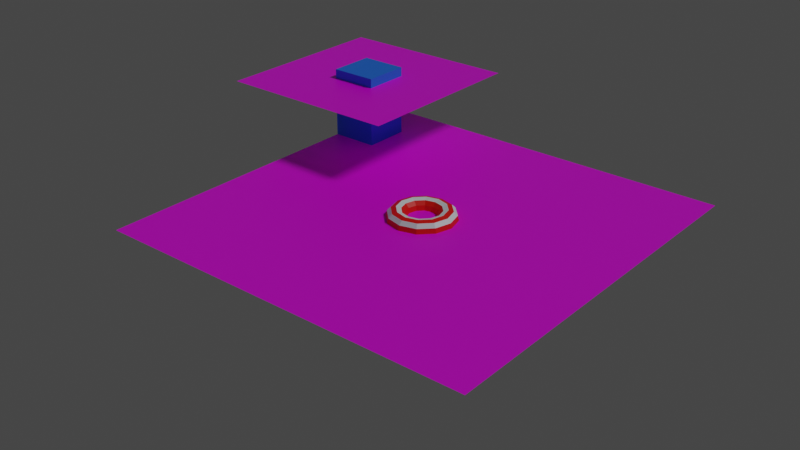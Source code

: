 # Source: transparency.blend  (saved by Blender 3.0.42; exported with 4.5.12 LTS)
import bpy
from mathutils import Matrix  # noqa: F401  (used for matrix-valued properties, if any)

bpy.ops.wm.read_factory_settings(use_empty=True)
scene = bpy.context.scene
scene.name = 'Scene'

# ---- collections
col_collection = bpy.data.collections.new('Collection'); scene.collection.children.link(col_collection)

# ---- images (referenced by path relative to the original .blend; pixels are not part of the script)
import os
ASSET_DIR = os.environ.get("B2B_ASSET_DIR", "")  # directory of the original .blend (textures are referenced by path, not embedded)
HERE = os.path.dirname(os.path.abspath(__file__))  # packed textures are extracted next to this script under _unpacked/

def load_image(name, relpath, width, height, colorspace="sRGB"):
    """Load a texture the original file referenced (path relative to the .blend, or extracted next to this script)."""
    p = next((c for c in (os.path.join(HERE, relpath), os.path.join(ASSET_DIR, relpath)) if relpath and os.path.exists(c)), "")
    if p:
        img = bpy.data.images.load(p, check_existing=True)
        img.name = name
    else:  # same state as the original file: an image datablock whose file is absent (Cycles renders it pink)
        img = bpy.data.images.new(name, width, height)
        img.source = "FILE"
        img.filepath = "//" + (relpath or name)
    img.colorspace_settings.name = colorspace
    return img
img_water_png = load_image('water.png', 'water.png', 1024, 1024, 'sRGB')
img_shadow_png = load_image('shadow.png', 'shadow.png', 1024, 1024, 'sRGB')

# ---- materials (node trees are filled in below, after node groups)
mat_water = bpy.data.materials.new('Water')
mat_water.surface_render_method = 'BLENDED'
mat_water.blend_method = 'BLEND'
mat_water.use_backface_culling = True
mat_water.use_transparent_shadow = False
mat_transparentsquare = bpy.data.materials.new('TransparentSquare')
mat_transparentsquare.alpha_threshold = 0.0
mat_transparentsquare.use_transparent_shadow = False
mat_transparentsquare.line_color = (0.0, 0.0, 0.0, 1.0)
mat_vertex_color = bpy.data.materials.new('Vertex Color')
mat_vertex_color.use_backface_culling = True
mat_vertex_color.use_transparent_shadow = False

# ---- material node trees
mat_water.use_nodes = True; mat_water.node_tree.nodes.clear()
_N = mat_water.node_tree.nodes; _L = mat_water.node_tree.links
n0 = _N.new('ShaderNodeOutputMaterial'); n0.name = 'Material Output'; n0.location = (300, 300)
n1 = _N.new('ShaderNodeBsdfPrincipled'); n1.name = 'Principled BSDF'; n1.location = (10, 300)
n1.distribution = 'GGX'
n1.subsurface_method = 'RANDOM_WALK_SKIN'
n1.inputs[3].default_value = 1.45
n1.inputs[27].default_value = (0.0, 0.0, 0.0, 1.0)
n1.inputs[28].default_value = 1.0
n2 = _N.new('ShaderNodeTexImage'); n2.name = 'Image Texture'; n2.location = (-280, 280)
n2.image = img_water_png
n2.interpolation = 'Closest'
_L.new(n1.outputs[0], n0.inputs[0])
_L.new(n2.outputs[0], n1.inputs[0])
n0.is_active_output = True
mat_transparentsquare.use_nodes = True; mat_transparentsquare.node_tree.nodes.clear()
_N = mat_transparentsquare.node_tree.nodes; _L = mat_transparentsquare.node_tree.links
n0 = _N.new('ShaderNodeOutputMaterial'); n0.name = 'Material Output'; n0.location = (300, 300)
n1 = _N.new('ShaderNodeBsdfPrincipled'); n1.name = 'Principled BSDF'; n1.location = (10, 300)
n1.distribution = 'GGX'
n1.subsurface_method = 'RANDOM_WALK_SKIN'
n1.inputs[2].default_value = 0.4
n1.inputs[3].default_value = 1.45
n1.inputs[27].default_value = (0.0, 0.0, 0.0, 1.0)
n1.inputs[28].default_value = 1.0
n2 = _N.new('ShaderNodeTexImage'); n2.name = 'Image Texture'; n2.location = (-280, 280)
n2.image = img_shadow_png
n2.interpolation = 'Closest'
_L.new(n1.outputs[0], n0.inputs[0])
_L.new(n2.outputs[0], n1.inputs[0])
n0.is_active_output = True
mat_vertex_color.use_nodes = True; mat_vertex_color.node_tree.nodes.clear()
_N = mat_vertex_color.node_tree.nodes; _L = mat_vertex_color.node_tree.links
n0 = _N.new('ShaderNodeOutputMaterial'); n0.name = 'Material Output'; n0.location = (500, 280)
n1 = _N.new('ShaderNodeVertexColor'); n1.name = 'Vertex Color'; n1.location = (-40, 100)
n2 = _N.new('ShaderNodeBsdfPrincipled'); n2.name = 'Principled BSDF'; n2.location = (200, 220)
n2.distribution = 'GGX'
n2.subsurface_method = 'RANDOM_WALK_SKIN'
n2.inputs[3].default_value = 1.45
n2.inputs[27].default_value = (0.0, 0.0, 0.0, 1.0)
n2.inputs[28].default_value = 1.0
_L.new(n2.outputs[0], n0.inputs[0])
_L.new(n1.outputs[0], n2.inputs[0])
n0.is_active_output = True

# ---- world
world_world = bpy.data.worlds.new('World'); scene.world = world_world
world_world.use_nodes = True; world_world.node_tree.nodes.clear()
_N = world_world.node_tree.nodes; _L = world_world.node_tree.links
n0 = _N.new('ShaderNodeOutputWorld'); n0.name = 'World Output'; n0.location = (300, 300)
n1 = _N.new('ShaderNodeBackground'); n1.name = 'Background'; n1.location = (10, 300)
n1.inputs[0].default_value = (0.05088, 0.05088, 0.05088, 1.0)
_L.new(n1.outputs[0], n0.inputs[0])
n0.is_active_output = True
world_world.color = (0.05088, 0.05088, 0.05088)
world_world.use_sun_shadow = False
world_world.sun_shadow_jitter_overblur = 0.0

# ---- lights
light_light = bpy.data.lights.new('Light', 'SUN')
light_light.specular_factor = 0.0
light_light.transmission_factor = 0.0
light_light.angle = 0.1993
light_light.energy = 1.0
light_light.shadow_soft_size = 0.1
light_light.shadow_cascade_max_distance = 1000.0

# ---- meshes
me_plane = bpy.data.meshes.new('Plane')
me_plane.from_pydata([(0.0, 0.0, 0.0), (0.0, -4.0, 0.0), (4.0, 0.0, 0.0), (0.0, 4.0, 0.0), (-4.0, 0.0, 0.0), (4.0, 4.0, 0.0), (-4.0, 4.0, 0.0), (4.0, -4.0, 0.0), (-4.0, -4.0, 0.0), (-4.0, 0.0, 0.0), (-4.0, 4.0, 0.0), (-8.0, 0.0, 0.0), (-8.0, 4.0, 0.0), (-4.0, 4.0, 0.0), (-4.0, 8.0, 0.0), (-8.0, 4.0, 0.0), (-8.0, 8.0, 0.0), (0.0, 4.0, 0.0), (0.0, 8.0, 0.0), (-4.0, 4.0, 0.0), (-4.0, 8.0, 0.0), (4.0, 4.0, 0.0), (4.0, 8.0, 0.0), (0.0, 4.0, 0.0), (0.0, 8.0, 0.0), (8.0, 4.0, 0.0), (8.0, 8.0, 0.0), (4.0, 4.0, 0.0), (4.0, 8.0, 0.0), (8.0, 0.0, 0.0), (8.0, 4.0, 0.0), (4.0, 0.0, 0.0), (4.0, 4.0, 0.0), (8.0, -4.0, 0.0), (8.0, 0.0, 0.0), (4.0, -4.0, 0.0), (4.0, 0.0, 0.0), (8.0, -8.0, 0.0), (8.0, -4.0, 0.0), (4.0, -8.0, 0.0), (4.0, -4.0, 0.0), (4.0, -8.0, 0.0), (4.0, -4.0, 0.0), (0.0, -8.0, 0.0), (0.0, -4.0, 0.0), (0.0, -8.0, 0.0), (0.0, -4.0, 0.0), (-4.0, -8.0, 0.0), (-4.0, -4.0, 0.0), (-4.0, -8.0, 0.0), (-4.0, -4.0, 0.0), (-8.0, -8.0, 0.0), (-8.0, -4.0, 0.0), (-4.0, -4.0, 0.0), (-4.0, 0.0, 0.0), (-8.0, -4.0, 0.0), (-8.0, 0.0, 0.0)], [], [(8, 1, 0, 4), (0, 2, 5, 3), (4, 0, 3, 6), (1, 7, 2, 0), (11, 9, 10, 12), (15, 13, 14, 16), (19, 17, 18, 20), (23, 21, 22, 24), (27, 25, 26, 28), (31, 29, 30, 32), (35, 33, 34, 36), (39, 37, 38, 40), (43, 41, 42, 44), (47, 45, 46, 48), (51, 49, 50, 52), (55, 53, 54, 56)])
_uv = me_plane.uv_layers.new(name='UVMap')
_uv.uv.foreach_set('vector', [0.0, 0.0, 1.0, 0.0, 1.0, 1.0, 0.0, 1.0, 0.0, 0.0, 1.0, 0.0, 1.0, 1.0, 0.0, 1.0, 0.0, 0.0, 1.0, 0.0, 1.0, 1.0, 0.0, 1.0, 0.0, 0.0, 1.0, 0.0, 1.0, 1.0, 0.0, 1.0, 0.0, 0.0, 1.0, 0.0, 1.0, 1.0, 0.0, 1.0, 0.0, 0.0, 1.0, 0.0, 1.0, 1.0, 0.0, 1.0, 0.0, 0.0, 1.0, 0.0, 1.0, 1.0, 0.0, 1.0, 0.0, 0.0, 1.0, 0.0, 1.0, 1.0, 0.0, 1.0, 0.0, 0.0, 1.0, 0.0, 1.0, 1.0, 0.0, 1.0, 0.0, 0.0, 1.0, 0.0, 1.0, 1.0, 0.0, 1.0, 0.0, 0.0, 1.0, 0.0, 1.0, 1.0, 0.0, 1.0, 0.0, 0.0, 1.0, 0.0, 1.0, 1.0, 0.0, 1.0, 0.0, 0.0, 1.0, 0.0, 1.0, 1.0, 0.0, 1.0, 0.0, 0.0, 1.0, 0.0, 1.0, 1.0, 0.0, 1.0, 0.0, 0.0, 1.0, 0.0, 1.0, 1.0, 0.0, 1.0, 0.0, 0.0, 1.0, 0.0, 1.0, 1.0, 0.0, 1.0])
me_plane.materials.append(mat_water)
me_plane.use_remesh_fix_poles = True
me_plane.use_remesh_preserve_attributes = False
me_plane.update()
me_plane_002 = bpy.data.meshes.new('Plane.002')
me_plane_002.from_pydata([(-4.0, -4.0, 0.0), (4.0, -4.0, 0.0), (-4.0, 4.0, 0.0), (4.0, 4.0, 0.0)], [], [(0, 1, 3, 2)])
_uv = me_plane_002.uv_layers.new(name='UVMap')
_uv.uv.foreach_set('vector', [0.0, 0.0, 1.0, 0.0, 1.0, 1.0, 0.0, 1.0])
me_plane_002.materials.append(mat_transparentsquare)
me_plane_002.use_remesh_fix_poles = True
me_plane_002.use_remesh_preserve_attributes = False
me_plane_002.update()
me_cube_002 = bpy.data.meshes.new('Cube.002')
me_cube_002.from_pydata([(-1.0, -1.0, -4.0), (-1.0, -1.0, 4.0), (-1.0, 1.0, -4.0), (-1.0, 1.0, 4.0), (1.0, -1.0, -4.0), (1.0, -1.0, 4.0), (1.0, 1.0, -4.0), (1.0, 1.0, 4.0)], [], [(0, 1, 3, 2), (2, 3, 7, 6), (6, 7, 5, 4), (4, 5, 1, 0), (2, 6, 4, 0), (7, 3, 1, 5)])
_uv = me_cube_002.uv_layers.new(name='UVMap')
_uv.uv.foreach_set('vector', [0.375, 0.0, 0.625, 0.0, 0.625, 0.25, 0.375, 0.25, 0.375, 0.25, 0.625, 0.25, 0.625, 0.5, 0.375, 0.5, 0.375, 0.5, 0.625, 0.5, 0.625, 0.75, 0.375, 0.75, 0.375, 0.75, 0.625, 0.75, 0.625, 1.0, 0.375, 1.0, 0.125, 0.5, 0.375, 0.5, 0.375, 0.75, 0.125, 0.75, 0.625, 0.5, 0.875, 0.5, 0.875, 0.75, 0.625, 0.75])
_ca = me_cube_002.color_attributes.new('Col', 'BYTE_COLOR', 'CORNER')
_ca.data.foreach_set('color', [0.02029, 0.1981, 1.0, 1.0, 0.02029, 0.1981, 1.0, 1.0, 0.02029, 0.1981, 1.0, 1.0, 0.02029, 0.1981, 1.0, 1.0, 0.02029, 0.1981, 1.0, 1.0, 0.02029, 0.1981, 1.0, 1.0, 0.02029, 0.1981, 1.0, 1.0, 0.02029, 0.1981, 1.0, 1.0, 0.02029, 0.1981, 1.0, 1.0, 0.02029, 0.1981, 1.0, 1.0, 0.02029, 0.1981, 1.0, 1.0, 0.02029, 0.1981, 1.0, 1.0, 0.02029, 0.1981, 1.0, 1.0, 0.02029, 0.1981, 1.0, 1.0, 0.02029, 0.1981, 1.0, 1.0, 0.02029, 0.1981, 1.0, 1.0, 0.02029, 0.1981, 1.0, 1.0, 0.02029, 0.1981, 1.0, 1.0, 0.02029, 0.1981, 1.0, 1.0, 0.02029, 0.1981, 1.0, 1.0, 0.02029, 0.1981, 1.0, 1.0, 0.02029, 0.1981, 1.0, 1.0, 0.02029, 0.1981, 1.0, 1.0, 0.02029, 0.1981, 1.0, 1.0])
me_cube_002.materials.append(mat_vertex_color)
me_cube_002.use_remesh_fix_poles = True
me_cube_002.use_remesh_preserve_attributes = False
me_cube_002.update()
me_cube_003 = bpy.data.meshes.new('Cube.003')
me_cube_003.from_pydata([(0.5, 0.5, -3.0), (0.5, 0.5, -4.0), (0.5, -0.5, -3.0), (0.5, -0.5, -4.0), (0.0, 0.5, -3.0), (0.0, 0.5, -4.0), (0.0, -0.5, -3.0), (0.0, -0.5, -4.0), (0.4, 0.2, -4.0), (0.4, 0.2, -4.8), (0.4, -0.2, -4.0), (0.4, -0.2, -4.8), (0.0, 0.2, -4.0), (0.0, 0.2, -4.8), (0.0, -0.2, -4.0), (0.0, -0.2, -4.8), (1.0, 0.2, -4.1), (1.0, 0.2, -4.4), (1.0, -0.1, -4.1), (1.0, -0.1, -4.4), (0.4, 0.2, -4.1), (0.4, 0.2, -4.4), (0.4, -0.1, -4.1), (0.4, -0.1, -4.4), (0.6106, 0.2, -5.398), (0.3344, 0.2, -5.515), (0.6106, -0.1, -5.398), (0.3344, -0.1, -5.515), (0.2656, 0.2, -4.585), (-0.01055, 0.2, -4.702), (0.2656, -0.1, -4.585), (-0.01055, -0.1, -4.702), (-0.5, 0.5, -3.0), (-0.5, 0.5, -4.0), (-0.5, -0.5, -3.0), (-0.5, -0.5, -4.0), (-0.4, 0.2, -4.0), (-0.4, 0.2, -4.8), (-0.4, -0.2, -4.0), (-0.4, -0.2, -4.8), (-1.0, 0.2, -4.1), (-1.0, 0.2, -4.4), (-1.0, -0.1, -4.1), (-1.0, -0.1, -4.4), (-0.4, 0.2, -4.1), (-0.4, 0.2, -4.4), (-0.4, -0.1, -4.1), (-0.4, -0.1, -4.4), (-0.6106, 0.2, -5.398), (-0.3344, 0.2, -5.515), (-0.6106, -0.1, -5.398), (-0.3344, -0.1, -5.515), (-0.2656, 0.2, -4.585), (0.01055, 0.2, -4.702), (-0.2656, -0.1, -4.585), (0.01055, -0.1, -4.702)], [], [(0, 4, 6, 2), (3, 2, 6, 7), (21, 20, 16, 17), (5, 1, 3, 7), (1, 0, 2, 3), (5, 4, 0, 1), (8, 12, 14, 10), (11, 10, 14, 15), (23, 22, 20, 21), (13, 9, 11, 15), (9, 8, 10, 11), (13, 12, 8, 9), (16, 20, 22, 18), (19, 18, 22, 23), (17, 16, 18, 19), (21, 17, 19, 23), (29, 28, 24, 25), (31, 30, 28, 29), (24, 28, 30, 26), (27, 26, 30, 31), (25, 24, 26, 27), (29, 25, 27, 31), (32, 34, 6, 4), (35, 7, 6, 34), (45, 41, 40, 44), (5, 7, 35, 33), (33, 35, 34, 32), (5, 33, 32, 4), (36, 38, 14, 12), (39, 15, 14, 38), (47, 45, 44, 46), (13, 15, 39, 37), (37, 39, 38, 36), (13, 37, 36, 12), (40, 42, 46, 44), (43, 47, 46, 42), (41, 43, 42, 40), (45, 47, 43, 41), (53, 49, 48, 52), (55, 53, 52, 54), (48, 50, 54, 52), (51, 55, 54, 50), (49, 51, 50, 48), (53, 55, 51, 49)])
_uv = me_cube_003.uv_layers.new(name='UVMap')
_uv.uv.foreach_set('vector', [0.625, 0.5, 0.875, 0.5, 0.875, 0.75, 0.625, 0.75, 0.375, 0.75, 0.625, 0.75, 0.625, 1.0, 0.375, 1.0, 0.375, 0.0, 0.625, 0.0, 0.625, 0.25, 0.375, 0.25, 0.125, 0.5, 0.375, 0.5, 0.375, 0.75, 0.125, 0.75, 0.375, 0.5, 0.625, 0.5, 0.625, 0.75, 0.375, 0.75, 0.375, 0.25, 0.625, 0.25, 0.625, 0.5, 0.375, 0.5, 0.625, 0.5, 0.875, 0.5, 0.875, 0.75, 0.625, 0.75, 0.375, 0.75, 0.625, 0.75, 0.625, 1.0, 0.375, 1.0, 0.375, 0.25, 0.625, 0.25, 0.625, 0.5, 0.375, 0.5, 0.125, 0.5, 0.375, 0.5, 0.375, 0.75, 0.125, 0.75, 0.375, 0.5, 0.625, 0.5, 0.625, 0.75, 0.375, 0.75, 0.375, 0.25, 0.625, 0.25, 0.625, 0.5, 0.375, 0.5, 0.375, 0.5, 0.625, 0.5, 0.625, 0.75, 0.375, 0.75, 0.375, 0.75, 0.625, 0.75, 0.625, 1.0, 0.375, 1.0, 0.125, 0.5, 0.375, 0.5, 0.375, 0.75, 0.125, 0.75, 0.625, 0.5, 0.875, 0.5, 0.875, 0.75, 0.625, 0.75, 0.375, 0.0, 0.625, 0.0, 0.625, 0.25, 0.375, 0.25, 0.375, 0.25, 0.625, 0.25, 0.625, 0.5, 0.375, 0.5, 0.375, 0.5, 0.625, 0.5, 0.625, 0.75, 0.375, 0.75, 0.375, 0.75, 0.625, 0.75, 0.625, 1.0, 0.375, 1.0, 0.125, 0.5, 0.375, 0.5, 0.375, 0.75, 0.125, 0.75, 0.625, 0.5, 0.875, 0.5, 0.875, 0.75, 0.625, 0.75, 0.625, 0.5, 0.625, 0.75, 0.875, 0.75, 0.875, 0.5, 0.375, 0.75, 0.375, 1.0, 0.625, 1.0, 0.625, 0.75, 0.375, 0.0, 0.375, 0.25, 0.625, 0.25, 0.625, 0.0, 0.125, 0.5, 0.125, 0.75, 0.375, 0.75, 0.375, 0.5, 0.375, 0.5, 0.375, 0.75, 0.625, 0.75, 0.625, 0.5, 0.375, 0.25, 0.375, 0.5, 0.625, 0.5, 0.625, 0.25, 0.625, 0.5, 0.625, 0.75, 0.875, 0.75, 0.875, 0.5, 0.375, 0.75, 0.375, 1.0, 0.625, 1.0, 0.625, 0.75, 0.375, 0.25, 0.375, 0.5, 0.625, 0.5, 0.625, 0.25, 0.125, 0.5, 0.125, 0.75, 0.375, 0.75, 0.375, 0.5, 0.375, 0.5, 0.375, 0.75, 0.625, 0.75, 0.625, 0.5, 0.375, 0.25, 0.375, 0.5, 0.625, 0.5, 0.625, 0.25, 0.375, 0.5, 0.375, 0.75, 0.625, 0.75, 0.625, 0.5, 0.375, 0.75, 0.375, 1.0, 0.625, 1.0, 0.625, 0.75, 0.125, 0.5, 0.125, 0.75, 0.375, 0.75, 0.375, 0.5, 0.625, 0.5, 0.625, 0.75, 0.875, 0.75, 0.875, 0.5, 0.375, 0.0, 0.375, 0.25, 0.625, 0.25, 0.625, 0.0, 0.375, 0.25, 0.375, 0.5, 0.625, 0.5, 0.625, 0.25, 0.375, 0.5, 0.375, 0.75, 0.625, 0.75, 0.625, 0.5, 0.375, 0.75, 0.375, 1.0, 0.625, 1.0, 0.625, 0.75, 0.125, 0.5, 0.125, 0.75, 0.375, 0.75, 0.375, 0.5, 0.625, 0.5, 0.625, 0.75, 0.875, 0.75, 0.875, 0.5])
_ca = me_cube_003.color_attributes.new('Col', 'BYTE_COLOR', 'CORNER')
_ca.data.foreach_set('color', [1.0, 0.4287, 0.02732, 1.0, 1.0, 0.4287, 0.02732, 1.0, 1.0, 0.4287, 0.02732, 1.0, 1.0, 0.4287, 0.02732, 1.0, 1.0, 0.4287, 0.02732, 1.0, 1.0, 0.4287, 0.02732, 1.0, 1.0, 0.4287, 0.02732, 1.0, 1.0, 0.4287, 0.02732, 1.0, 1.0, 0.4287, 0.02732, 1.0, 1.0, 0.4287, 0.02732, 1.0, 1.0, 0.4287, 0.02732, 1.0, 1.0, 0.4287, 0.02732, 1.0, 1.0, 0.4287, 0.02732, 1.0, 1.0, 0.4287, 0.02732, 1.0, 1.0, 0.4287, 0.02732, 1.0, 1.0, 0.4287, 0.02732, 1.0, 1.0, 0.4287, 0.02732, 1.0, 1.0, 0.4287, 0.02732, 1.0, 1.0, 0.4287, 0.02732, 1.0, 1.0, 0.4287, 0.02732, 1.0, 1.0, 0.4287, 0.02732, 1.0, 1.0, 0.4287, 0.02732, 1.0, 1.0, 0.4287, 0.02732, 1.0, 1.0, 0.4287, 0.02732, 1.0, 0.06125, 0.3325, 1.0, 1.0, 0.06125, 0.3325, 1.0, 1.0, 0.06125, 0.3325, 1.0, 1.0, 0.06125, 0.3325, 1.0, 1.0, 0.06125, 0.3325, 1.0, 1.0, 0.06125, 0.3325, 1.0, 1.0, 0.06125, 0.3325, 1.0, 1.0, 0.06125, 0.3325, 1.0, 1.0, 1.0, 0.4287, 0.02732, 1.0, 1.0, 0.4287, 0.02732, 1.0, 1.0, 0.4287, 0.02732, 1.0, 1.0, 0.4287, 0.02732, 1.0, 0.06125, 0.3325, 1.0, 1.0, 0.06125, 0.3325, 1.0, 1.0, 0.06125, 0.3325, 1.0, 1.0, 0.06125, 0.3325, 1.0, 1.0, 0.06125, 0.3325, 1.0, 1.0, 0.06125, 0.3325, 1.0, 1.0, 0.06125, 0.3325, 1.0, 1.0, 0.06125, 0.3325, 1.0, 1.0, 0.06125, 0.3325, 1.0, 1.0, 0.06125, 0.3325, 1.0, 1.0, 0.06125, 0.3325, 1.0, 1.0, 0.06125, 0.3325, 1.0, 1.0, 1.0, 0.4287, 0.02732, 1.0, 1.0, 0.4287, 0.02732, 1.0, 1.0, 0.4287, 0.02732, 1.0, 1.0, 0.4287, 0.02732, 1.0, 1.0, 0.4287, 0.02732, 1.0, 1.0, 0.4287, 0.02732, 1.0, 1.0, 0.4287, 0.02732, 1.0, 1.0, 0.4287, 0.02732, 1.0, 1.0, 0.4287, 0.02732, 1.0, 1.0, 0.4287, 0.02732, 1.0, 1.0, 0.4287, 0.02732, 1.0, 1.0, 0.4287, 0.02732, 1.0, 1.0, 0.4287, 0.02732, 1.0, 1.0, 0.4287, 0.02732, 1.0, 1.0, 0.4287, 0.02732, 1.0, 1.0, 0.4287, 0.02732, 1.0, 1.0, 0.4287, 0.02732, 1.0, 1.0, 0.4287, 0.02732, 1.0, 1.0, 0.4287, 0.02732, 1.0, 1.0, 0.4287, 0.02732, 1.0, 1.0, 0.4287, 0.02732, 1.0, 1.0, 0.4287, 0.02732, 1.0, 1.0, 0.4287, 0.02732, 1.0, 1.0, 0.4287, 0.02732, 1.0, 1.0, 0.4287, 0.02732, 1.0, 1.0, 0.4287, 0.02732, 1.0, 1.0, 0.4287, 0.02732, 1.0, 1.0, 0.4287, 0.02732, 1.0, 1.0, 0.4287, 0.02732, 1.0, 1.0, 0.4287, 0.02732, 1.0, 1.0, 0.4287, 0.02732, 1.0, 1.0, 0.4287, 0.02732, 1.0, 1.0, 0.4287, 0.02732, 1.0, 1.0, 0.4287, 0.02732, 1.0, 1.0, 0.4287, 0.02732, 1.0, 1.0, 0.4287, 0.02732, 1.0, 1.0, 0.4287, 0.02732, 1.0, 1.0, 0.4287, 0.02732, 1.0, 1.0, 0.4287, 0.02732, 1.0, 1.0, 0.4287, 0.02732, 1.0, 1.0, 0.4287, 0.02732, 1.0, 1.0, 0.4287, 0.02732, 1.0, 1.0, 0.4287, 0.02732, 1.0, 1.0, 0.4287, 0.02732, 1.0, 1.0, 0.4287, 0.02732, 1.0, 1.0, 0.4287, 0.02732, 1.0, 1.0, 0.4287, 0.02732, 1.0, 1.0, 0.4287, 0.02732, 1.0, 1.0, 0.4287, 0.02732, 1.0, 1.0, 0.4287, 0.02732, 1.0, 1.0, 0.4287, 0.02732, 1.0, 1.0, 0.4287, 0.02732, 1.0, 1.0, 0.4287, 0.02732, 1.0, 1.0, 0.4287, 0.02732, 1.0, 1.0, 0.4287, 0.02732, 1.0, 1.0, 0.4287, 0.02732, 1.0, 1.0, 0.4287, 0.02732, 1.0, 1.0, 0.4287, 0.02732, 1.0, 1.0, 0.4287, 0.02732, 1.0, 1.0, 0.4287, 0.02732, 1.0, 1.0, 0.4287, 0.02732, 1.0, 1.0, 0.4287, 0.02732, 1.0, 1.0, 0.4287, 0.02732, 1.0, 1.0, 0.4287, 0.02732, 1.0, 0.06125, 0.3325, 1.0, 1.0, 0.06125, 0.3325, 1.0, 1.0, 0.06125, 0.3325, 1.0, 1.0, 0.06125, 0.3325, 1.0, 1.0, 0.06125, 0.3325, 1.0, 1.0, 0.06125, 0.3325, 1.0, 1.0, 0.06125, 0.3325, 1.0, 1.0, 0.06125, 0.3325, 1.0, 1.0, 1.0, 0.4287, 0.02732, 1.0, 1.0, 0.4287, 0.02732, 1.0, 1.0, 0.4287, 0.02732, 1.0, 1.0, 0.4287, 0.02732, 1.0, 0.06125, 0.3325, 1.0, 1.0, 0.06125, 0.3325, 1.0, 1.0, 0.06125, 0.3325, 1.0, 1.0, 0.06125, 0.3325, 1.0, 1.0, 0.06125, 0.3325, 1.0, 1.0, 0.06125, 0.3325, 1.0, 1.0, 0.06125, 0.3325, 1.0, 1.0, 0.06125, 0.3325, 1.0, 1.0, 0.06125, 0.3325, 1.0, 1.0, 0.06125, 0.3325, 1.0, 1.0, 0.06125, 0.3325, 1.0, 1.0, 0.06125, 0.3325, 1.0, 1.0, 1.0, 0.4287, 0.02732, 1.0, 1.0, 0.4287, 0.02732, 1.0, 1.0, 0.4287, 0.02732, 1.0, 1.0, 0.4287, 0.02732, 1.0, 1.0, 0.4287, 0.02732, 1.0, 1.0, 0.4287, 0.02732, 1.0, 1.0, 0.4287, 0.02732, 1.0, 1.0, 0.4287, 0.02732, 1.0, 1.0, 0.4287, 0.02732, 1.0, 1.0, 0.4287, 0.02732, 1.0, 1.0, 0.4287, 0.02732, 1.0, 1.0, 0.4287, 0.02732, 1.0, 1.0, 0.4287, 0.02732, 1.0, 1.0, 0.4287, 0.02732, 1.0, 1.0, 0.4287, 0.02732, 1.0, 1.0, 0.4287, 0.02732, 1.0, 1.0, 0.4287, 0.02732, 1.0, 1.0, 0.4287, 0.02732, 1.0, 1.0, 0.4287, 0.02732, 1.0, 1.0, 0.4287, 0.02732, 1.0, 1.0, 0.4287, 0.02732, 1.0, 1.0, 0.4287, 0.02732, 1.0, 1.0, 0.4287, 0.02732, 1.0, 1.0, 0.4287, 0.02732, 1.0, 1.0, 0.4287, 0.02732, 1.0, 1.0, 0.4287, 0.02732, 1.0, 1.0, 0.4287, 0.02732, 1.0, 1.0, 0.4287, 0.02732, 1.0, 1.0, 0.4287, 0.02732, 1.0, 1.0, 0.4287, 0.02732, 1.0, 1.0, 0.4287, 0.02732, 1.0, 1.0, 0.4287, 0.02732, 1.0, 1.0, 0.4287, 0.02732, 1.0, 1.0, 0.4287, 0.02732, 1.0, 1.0, 0.4287, 0.02732, 1.0, 1.0, 0.4287, 0.02732, 1.0, 1.0, 0.4287, 0.02732, 1.0, 1.0, 0.4287, 0.02732, 1.0, 1.0, 0.4287, 0.02732, 1.0, 1.0, 0.4287, 0.02732, 1.0])
me_cube_003.materials.append(mat_vertex_color)
me_cube_003.use_remesh_preserve_volume = False
me_cube_003.use_remesh_preserve_attributes = False
me_cube_003.use_mirror_vertex_groups = False
me_cube_003.use_paint_bone_selection = False
me_cube_003.use_paint_mask = True
me_cube_003.update()
me_torus_002 = bpy.data.meshes.new('Torus.002')
me_torus_002.from_pydata([(1.4, 0.0, 0.0), (1.346, 0.0, 0.2), (1.2, 0.0, 0.3464), (1.0, 0.0, 0.4), (0.8, 0.0, 0.3464), (0.6536, 0.0, 0.2), (0.6, 0.0, 4.899e-17), (0.6536, 0.0, -0.2), (0.8, 0.0, -0.3464), (1.0, 0.0, -0.4), (1.2, 0.0, -0.3464), (1.346, 0.0, -0.2), (1.212, 0.7, 0.0), (1.166, 0.6732, 0.2), (1.039, 0.6, 0.3464), (0.866, 0.5, 0.4), (0.6928, 0.4, 0.3464), (0.566, 0.3268, 0.2), (0.5196, 0.3, 4.899e-17), (0.566, 0.3268, -0.2), (0.6928, 0.4, -0.3464), (0.866, 0.5, -0.4), (1.039, 0.6, -0.3464), (1.166, 0.6732, -0.2), (0.7, 1.212, 0.0), (0.6732, 1.166, 0.2), (0.6, 1.039, 0.3464), (0.5, 0.866, 0.4), (0.4, 0.6928, 0.3464), (0.3268, 0.566, 0.2), (0.3, 0.5196, 4.899e-17), (0.3268, 0.566, -0.2), (0.4, 0.6928, -0.3464), (0.5, 0.866, -0.4), (0.6, 1.039, -0.3464), (0.6732, 1.166, -0.2), (1.057e-07, 1.4, 0.0), (1.017e-07, 1.346, 0.2), (9.06e-08, 1.2, 0.3464), (7.55e-08, 1.0, 0.4), (6.04e-08, 0.8, 0.3464), (4.934e-08, 0.6536, 0.2), (4.53e-08, 0.6, 4.899e-17), (4.934e-08, 0.6536, -0.2), (6.04e-08, 0.8, -0.3464), (7.55e-08, 1.0, -0.4), (9.06e-08, 1.2, -0.3464), (1.017e-07, 1.346, -0.2), (-0.7, 1.212, 0.0), (-0.6732, 1.166, 0.2), (-0.6, 1.039, 0.3464), (-0.5, 0.866, 0.4), (-0.4, 0.6928, 0.3464), (-0.3268, 0.566, 0.2), (-0.3, 0.5196, 4.899e-17), (-0.3268, 0.566, -0.2), (-0.4, 0.6928, -0.3464), (-0.5, 0.866, -0.4), (-0.6, 1.039, -0.3464), (-0.6732, 1.166, -0.2), (-1.212, 0.7, 0.0), (-1.166, 0.6732, 0.2), (-1.039, 0.6, 0.3464), (-0.866, 0.5, 0.4), (-0.6928, 0.4, 0.3464), (-0.566, 0.3268, 0.2), (-0.5196, 0.3, 4.899e-17), (-0.566, 0.3268, -0.2), (-0.6928, 0.4, -0.3464), (-0.866, 0.5, -0.4), (-1.039, 0.6, -0.3464), (-1.166, 0.6732, -0.2), (-1.4, 1.224e-07, 0.0), (-1.346, 1.177e-07, 0.2), (-1.2, 1.049e-07, 0.3464), (-1.0, 8.742e-08, 0.4), (-0.8, 6.994e-08, 0.3464), (-0.6536, 5.714e-08, 0.2), (-0.6, 5.245e-08, 4.899e-17), (-0.6536, 5.714e-08, -0.2), (-0.8, 6.994e-08, -0.3464), (-1.0, 8.742e-08, -0.4), (-1.2, 1.049e-07, -0.3464), (-1.346, 1.177e-07, -0.2), (-1.212, -0.7, 0.0), (-1.166, -0.6732, 0.2), (-1.039, -0.6, 0.3464), (-0.866, -0.5, 0.4), (-0.6928, -0.4, 0.3464), (-0.566, -0.3268, 0.2), (-0.5196, -0.3, 4.899e-17), (-0.566, -0.3268, -0.2), (-0.6928, -0.4, -0.3464), (-0.866, -0.5, -0.4), (-1.039, -0.6, -0.3464), (-1.166, -0.6732, -0.2), (-0.7, -1.212, 0.0), (-0.6732, -1.166, 0.2), (-0.6, -1.039, 0.3464), (-0.5, -0.866, 0.4), (-0.4, -0.6928, 0.3464), (-0.3268, -0.566, 0.2), (-0.3, -0.5196, 4.899e-17), (-0.3268, -0.566, -0.2), (-0.4, -0.6928, -0.3464), (-0.5, -0.866, -0.4), (-0.6, -1.039, -0.3464), (-0.6732, -1.166, -0.2), (1.057e-07, -1.4, 0.0), (1.017e-07, -1.346, 0.2), (9.06e-08, -1.2, 0.3464), (7.55e-08, -1.0, 0.4), (6.04e-08, -0.8, 0.3464), (4.934e-08, -0.6536, 0.2), (4.53e-08, -0.6, 4.899e-17), (4.934e-08, -0.6536, -0.2), (6.04e-08, -0.8, -0.3464), (7.55e-08, -1.0, -0.4), (9.06e-08, -1.2, -0.3464), (1.017e-07, -1.346, -0.2), (0.7, -1.212, 0.0), (0.6732, -1.166, 0.2), (0.6, -1.039, 0.3464), (0.5, -0.866, 0.4), (0.4, -0.6928, 0.3464), (0.3268, -0.566, 0.2), (0.3, -0.5196, 4.899e-17), (0.3268, -0.566, -0.2), (0.4, -0.6928, -0.3464), (0.5, -0.866, -0.4), (0.6, -1.039, -0.3464), (0.6732, -1.166, -0.2), (1.212, -0.7, 0.0), (1.166, -0.6732, 0.2), (1.039, -0.6, 0.3464), (0.866, -0.5, 0.4), (0.6928, -0.4, 0.3464), (0.566, -0.3268, 0.2), (0.5196, -0.3, 4.899e-17), (0.566, -0.3268, -0.2), (0.6928, -0.4, -0.3464), (0.866, -0.5, -0.4), (1.039, -0.6, -0.3464), (1.166, -0.6732, -0.2)], [], [(0, 12, 13, 1), (1, 13, 14, 2), (2, 14, 15, 3), (3, 15, 16, 4), (4, 16, 17, 5), (5, 17, 18, 6), (6, 18, 19, 7), (7, 19, 20, 8), (8, 20, 21, 9), (9, 21, 22, 10), (10, 22, 23, 11), (11, 23, 12, 0), (12, 24, 25, 13), (13, 25, 26, 14), (14, 26, 27, 15), (15, 27, 28, 16), (16, 28, 29, 17), (17, 29, 30, 18), (18, 30, 31, 19), (19, 31, 32, 20), (20, 32, 33, 21), (21, 33, 34, 22), (22, 34, 35, 23), (23, 35, 24, 12), (24, 36, 37, 25), (25, 37, 38, 26), (26, 38, 39, 27), (27, 39, 40, 28), (28, 40, 41, 29), (29, 41, 42, 30), (30, 42, 43, 31), (31, 43, 44, 32), (32, 44, 45, 33), (33, 45, 46, 34), (34, 46, 47, 35), (35, 47, 36, 24), (36, 48, 49, 37), (37, 49, 50, 38), (38, 50, 51, 39), (39, 51, 52, 40), (40, 52, 53, 41), (41, 53, 54, 42), (42, 54, 55, 43), (43, 55, 56, 44), (44, 56, 57, 45), (45, 57, 58, 46), (46, 58, 59, 47), (47, 59, 48, 36), (48, 60, 61, 49), (49, 61, 62, 50), (50, 62, 63, 51), (51, 63, 64, 52), (52, 64, 65, 53), (53, 65, 66, 54), (54, 66, 67, 55), (55, 67, 68, 56), (56, 68, 69, 57), (57, 69, 70, 58), (58, 70, 71, 59), (59, 71, 60, 48), (60, 72, 73, 61), (61, 73, 74, 62), (62, 74, 75, 63), (63, 75, 76, 64), (64, 76, 77, 65), (65, 77, 78, 66), (66, 78, 79, 67), (67, 79, 80, 68), (68, 80, 81, 69), (69, 81, 82, 70), (70, 82, 83, 71), (71, 83, 72, 60), (72, 84, 85, 73), (73, 85, 86, 74), (74, 86, 87, 75), (75, 87, 88, 76), (76, 88, 89, 77), (77, 89, 90, 78), (78, 90, 91, 79), (79, 91, 92, 80), (80, 92, 93, 81), (81, 93, 94, 82), (82, 94, 95, 83), (83, 95, 84, 72), (84, 96, 97, 85), (85, 97, 98, 86), (86, 98, 99, 87), (87, 99, 100, 88), (88, 100, 101, 89), (89, 101, 102, 90), (90, 102, 103, 91), (91, 103, 104, 92), (92, 104, 105, 93), (93, 105, 106, 94), (94, 106, 107, 95), (95, 107, 96, 84), (96, 108, 109, 97), (97, 109, 110, 98), (98, 110, 111, 99), (99, 111, 112, 100), (100, 112, 113, 101), (101, 113, 114, 102), (102, 114, 115, 103), (103, 115, 116, 104), (104, 116, 117, 105), (105, 117, 118, 106), (106, 118, 119, 107), (107, 119, 108, 96), (108, 120, 121, 109), (109, 121, 122, 110), (110, 122, 123, 111), (111, 123, 124, 112), (112, 124, 125, 113), (113, 125, 126, 114), (114, 126, 127, 115), (115, 127, 128, 116), (116, 128, 129, 117), (117, 129, 130, 118), (118, 130, 131, 119), (119, 131, 120, 108), (120, 132, 133, 121), (121, 133, 134, 122), (122, 134, 135, 123), (123, 135, 136, 124), (124, 136, 137, 125), (125, 137, 138, 126), (126, 138, 139, 127), (127, 139, 140, 128), (128, 140, 141, 129), (129, 141, 142, 130), (130, 142, 143, 131), (131, 143, 132, 120), (132, 0, 1, 133), (133, 1, 2, 134), (134, 2, 3, 135), (135, 3, 4, 136), (136, 4, 5, 137), (137, 5, 6, 138), (138, 6, 7, 139), (139, 7, 8, 140), (140, 8, 9, 141), (141, 9, 10, 142), (142, 10, 11, 143), (143, 11, 0, 132)])
_uv = me_torus_002.uv_layers.new(name='UVMap')
_uv.uv.foreach_set('vector', [0.5, 0.5, 0.5833, 0.5, 0.5833, 0.5833, 0.5, 0.5833, 0.5, 0.5833, 0.5833, 0.5833, 0.5833, 0.6667, 0.5, 0.6667, 0.5, 0.6667, 0.5833, 0.6667, 0.5833, 0.75, 0.5, 0.75, 0.5, 0.75, 0.5833, 0.75, 0.5833, 0.8333, 0.5, 0.8333, 0.5, 0.8333, 0.5833, 0.8333, 0.5833, 0.9167, 0.5, 0.9167, 0.5, 0.9167, 0.5833, 0.9167, 0.5833, 1.0, 0.5, 1.0, 0.5, 2.22e-16, 0.5833, 2.22e-16, 0.5833, 0.08333, 0.5, 0.08333, 0.5, 0.08333, 0.5833, 0.08333, 0.5833, 0.1667, 0.5, 0.1667, 0.5, 0.1667, 0.5833, 0.1667, 0.5833, 0.25, 0.5, 0.25, 0.5, 0.25, 0.5833, 0.25, 0.5833, 0.3333, 0.5, 0.3333, 0.5, 0.3333, 0.5833, 0.3333, 0.5833, 0.4167, 0.5, 0.4167, 0.5, 0.4167, 0.5833, 0.4167, 0.5833, 0.5, 0.5, 0.5, 0.5833, 0.5, 0.6667, 0.5, 0.6667, 0.5833, 0.5833, 0.5833, 0.5833, 0.5833, 0.6667, 0.5833, 0.6667, 0.6667, 0.5833, 0.6667, 0.5833, 0.6667, 0.6667, 0.6667, 0.6667, 0.75, 0.5833, 0.75, 0.5833, 0.75, 0.6667, 0.75, 0.6667, 0.8333, 0.5833, 0.8333, 0.5833, 0.8333, 0.6667, 0.8333, 0.6667, 0.9167, 0.5833, 0.9167, 0.5833, 0.9167, 0.6667, 0.9167, 0.6667, 1.0, 0.5833, 1.0, 0.5833, 2.22e-16, 0.6667, 2.22e-16, 0.6667, 0.08333, 0.5833, 0.08333, 0.5833, 0.08333, 0.6667, 0.08333, 0.6667, 0.1667, 0.5833, 0.1667, 0.5833, 0.1667, 0.6667, 0.1667, 0.6667, 0.25, 0.5833, 0.25, 0.5833, 0.25, 0.6667, 0.25, 0.6667, 0.3333, 0.5833, 0.3333, 0.5833, 0.3333, 0.6667, 0.3333, 0.6667, 0.4167, 0.5833, 0.4167, 0.5833, 0.4167, 0.6667, 0.4167, 0.6667, 0.5, 0.5833, 0.5, 0.6667, 0.5, 0.75, 0.5, 0.75, 0.5833, 0.6667, 0.5833, 0.6667, 0.5833, 0.75, 0.5833, 0.75, 0.6667, 0.6667, 0.6667, 0.6667, 0.6667, 0.75, 0.6667, 0.75, 0.75, 0.6667, 0.75, 0.6667, 0.75, 0.75, 0.75, 0.75, 0.8333, 0.6667, 0.8333, 0.6667, 0.8333, 0.75, 0.8333, 0.75, 0.9167, 0.6667, 0.9167, 0.6667, 0.9167, 0.75, 0.9167, 0.75, 1.0, 0.6667, 1.0, 0.6667, 2.22e-16, 0.75, 2.22e-16, 0.75, 0.08333, 0.6667, 0.08333, 0.6667, 0.08333, 0.75, 0.08333, 0.75, 0.1667, 0.6667, 0.1667, 0.6667, 0.1667, 0.75, 0.1667, 0.75, 0.25, 0.6667, 0.25, 0.6667, 0.25, 0.75, 0.25, 0.75, 0.3333, 0.6667, 0.3333, 0.6667, 0.3333, 0.75, 0.3333, 0.75, 0.4167, 0.6667, 0.4167, 0.6667, 0.4167, 0.75, 0.4167, 0.75, 0.5, 0.6667, 0.5, 0.75, 0.5, 0.8333, 0.5, 0.8333, 0.5833, 0.75, 0.5833, 0.75, 0.5833, 0.8333, 0.5833, 0.8333, 0.6667, 0.75, 0.6667, 0.75, 0.6667, 0.8333, 0.6667, 0.8333, 0.75, 0.75, 0.75, 0.75, 0.75, 0.8333, 0.75, 0.8333, 0.8333, 0.75, 0.8333, 0.75, 0.8333, 0.8333, 0.8333, 0.8333, 0.9167, 0.75, 0.9167, 0.75, 0.9167, 0.8333, 0.9167, 0.8333, 1.0, 0.75, 1.0, 0.75, 2.22e-16, 0.8333, 2.22e-16, 0.8333, 0.08333, 0.75, 0.08333, 0.75, 0.08333, 0.8333, 0.08333, 0.8333, 0.1667, 0.75, 0.1667, 0.75, 0.1667, 0.8333, 0.1667, 0.8333, 0.25, 0.75, 0.25, 0.75, 0.25, 0.8333, 0.25, 0.8333, 0.3333, 0.75, 0.3333, 0.75, 0.3333, 0.8333, 0.3333, 0.8333, 0.4167, 0.75, 0.4167, 0.75, 0.4167, 0.8333, 0.4167, 0.8333, 0.5, 0.75, 0.5, 0.8333, 0.5, 0.9167, 0.5, 0.9167, 0.5833, 0.8333, 0.5833, 0.8333, 0.5833, 0.9167, 0.5833, 0.9167, 0.6667, 0.8333, 0.6667, 0.8333, 0.6667, 0.9167, 0.6667, 0.9167, 0.75, 0.8333, 0.75, 0.8333, 0.75, 0.9167, 0.75, 0.9167, 0.8333, 0.8333, 0.8333, 0.8333, 0.8333, 0.9167, 0.8333, 0.9167, 0.9167, 0.8333, 0.9167, 0.8333, 0.9167, 0.9167, 0.9167, 0.9167, 1.0, 0.8333, 1.0, 0.8333, 2.22e-16, 0.9167, 2.22e-16, 0.9167, 0.08333, 0.8333, 0.08333, 0.8333, 0.08333, 0.9167, 0.08333, 0.9167, 0.1667, 0.8333, 0.1667, 0.8333, 0.1667, 0.9167, 0.1667, 0.9167, 0.25, 0.8333, 0.25, 0.8333, 0.25, 0.9167, 0.25, 0.9167, 0.3333, 0.8333, 0.3333, 0.8333, 0.3333, 0.9167, 0.3333, 0.9167, 0.4167, 0.8333, 0.4167, 0.8333, 0.4167, 0.9167, 0.4167, 0.9167, 0.5, 0.8333, 0.5, 0.9167, 0.5, 1.0, 0.5, 1.0, 0.5833, 0.9167, 0.5833, 0.9167, 0.5833, 1.0, 0.5833, 1.0, 0.6667, 0.9167, 0.6667, 0.9167, 0.6667, 1.0, 0.6667, 1.0, 0.75, 0.9167, 0.75, 0.9167, 0.75, 1.0, 0.75, 1.0, 0.8333, 0.9167, 0.8333, 0.9167, 0.8333, 1.0, 0.8333, 1.0, 0.9167, 0.9167, 0.9167, 0.9167, 0.9167, 1.0, 0.9167, 1.0, 1.0, 0.9167, 1.0, 0.9167, 2.22e-16, 1.0, 2.22e-16, 1.0, 0.08333, 0.9167, 0.08333, 0.9167, 0.08333, 1.0, 0.08333, 1.0, 0.1667, 0.9167, 0.1667, 0.9167, 0.1667, 1.0, 0.1667, 1.0, 0.25, 0.9167, 0.25, 0.9167, 0.25, 1.0, 0.25, 1.0, 0.3333, 0.9167, 0.3333, 0.9167, 0.3333, 1.0, 0.3333, 1.0, 0.4167, 0.9167, 0.4167, 0.9167, 0.4167, 1.0, 0.4167, 1.0, 0.5, 0.9167, 0.5, 2.22e-16, 0.5, 0.08333, 0.5, 0.08333, 0.5833, 2.22e-16, 0.5833, 2.22e-16, 0.5833, 0.08333, 0.5833, 0.08333, 0.6667, 2.22e-16, 0.6667, 2.22e-16, 0.6667, 0.08333, 0.6667, 0.08333, 0.75, 2.22e-16, 0.75, 2.22e-16, 0.75, 0.08333, 0.75, 0.08333, 0.8333, 2.22e-16, 0.8333, 2.22e-16, 0.8333, 0.08333, 0.8333, 0.08333, 0.9167, 2.22e-16, 0.9167, 2.22e-16, 0.9167, 0.08333, 0.9167, 0.08333, 1.0, 2.22e-16, 1.0, 2.22e-16, 2.22e-16, 0.08333, 2.22e-16, 0.08333, 0.08333, 2.22e-16, 0.08333, 2.22e-16, 0.08333, 0.08333, 0.08333, 0.08333, 0.1667, 2.22e-16, 0.1667, 2.22e-16, 0.1667, 0.08333, 0.1667, 0.08333, 0.25, 2.22e-16, 0.25, 2.22e-16, 0.25, 0.08333, 0.25, 0.08333, 0.3333, 2.22e-16, 0.3333, 2.22e-16, 0.3333, 0.08333, 0.3333, 0.08333, 0.4167, 2.22e-16, 0.4167, 2.22e-16, 0.4167, 0.08333, 0.4167, 0.08333, 0.5, 2.22e-16, 0.5, 0.08333, 0.5, 0.1667, 0.5, 0.1667, 0.5833, 0.08333, 0.5833, 0.08333, 0.5833, 0.1667, 0.5833, 0.1667, 0.6667, 0.08333, 0.6667, 0.08333, 0.6667, 0.1667, 0.6667, 0.1667, 0.75, 0.08333, 0.75, 0.08333, 0.75, 0.1667, 0.75, 0.1667, 0.8333, 0.08333, 0.8333, 0.08333, 0.8333, 0.1667, 0.8333, 0.1667, 0.9167, 0.08333, 0.9167, 0.08333, 0.9167, 0.1667, 0.9167, 0.1667, 1.0, 0.08333, 1.0, 0.08333, 2.22e-16, 0.1667, 2.22e-16, 0.1667, 0.08333, 0.08333, 0.08333, 0.08333, 0.08333, 0.1667, 0.08333, 0.1667, 0.1667, 0.08333, 0.1667, 0.08333, 0.1667, 0.1667, 0.1667, 0.1667, 0.25, 0.08333, 0.25, 0.08333, 0.25, 0.1667, 0.25, 0.1667, 0.3333, 0.08333, 0.3333, 0.08333, 0.3333, 0.1667, 0.3333, 0.1667, 0.4167, 0.08333, 0.4167, 0.08333, 0.4167, 0.1667, 0.4167, 0.1667, 0.5, 0.08333, 0.5, 0.1667, 0.5, 0.25, 0.5, 0.25, 0.5833, 0.1667, 0.5833, 0.1667, 0.5833, 0.25, 0.5833, 0.25, 0.6667, 0.1667, 0.6667, 0.1667, 0.6667, 0.25, 0.6667, 0.25, 0.75, 0.1667, 0.75, 0.1667, 0.75, 0.25, 0.75, 0.25, 0.8333, 0.1667, 0.8333, 0.1667, 0.8333, 0.25, 0.8333, 0.25, 0.9167, 0.1667, 0.9167, 0.1667, 0.9167, 0.25, 0.9167, 0.25, 1.0, 0.1667, 1.0, 0.1667, 2.22e-16, 0.25, 2.22e-16, 0.25, 0.08333, 0.1667, 0.08333, 0.1667, 0.08333, 0.25, 0.08333, 0.25, 0.1667, 0.1667, 0.1667, 0.1667, 0.1667, 0.25, 0.1667, 0.25, 0.25, 0.1667, 0.25, 0.1667, 0.25, 0.25, 0.25, 0.25, 0.3333, 0.1667, 0.3333, 0.1667, 0.3333, 0.25, 0.3333, 0.25, 0.4167, 0.1667, 0.4167, 0.1667, 0.4167, 0.25, 0.4167, 0.25, 0.5, 0.1667, 0.5, 0.25, 0.5, 0.3333, 0.5, 0.3333, 0.5833, 0.25, 0.5833, 0.25, 0.5833, 0.3333, 0.5833, 0.3333, 0.6667, 0.25, 0.6667, 0.25, 0.6667, 0.3333, 0.6667, 0.3333, 0.75, 0.25, 0.75, 0.25, 0.75, 0.3333, 0.75, 0.3333, 0.8333, 0.25, 0.8333, 0.25, 0.8333, 0.3333, 0.8333, 0.3333, 0.9167, 0.25, 0.9167, 0.25, 0.9167, 0.3333, 0.9167, 0.3333, 1.0, 0.25, 1.0, 0.25, 2.22e-16, 0.3333, 2.22e-16, 0.3333, 0.08333, 0.25, 0.08333, 0.25, 0.08333, 0.3333, 0.08333, 0.3333, 0.1667, 0.25, 0.1667, 0.25, 0.1667, 0.3333, 0.1667, 0.3333, 0.25, 0.25, 0.25, 0.25, 0.25, 0.3333, 0.25, 0.3333, 0.3333, 0.25, 0.3333, 0.25, 0.3333, 0.3333, 0.3333, 0.3333, 0.4167, 0.25, 0.4167, 0.25, 0.4167, 0.3333, 0.4167, 0.3333, 0.5, 0.25, 0.5, 0.3333, 0.5, 0.4167, 0.5, 0.4167, 0.5833, 0.3333, 0.5833, 0.3333, 0.5833, 0.4167, 0.5833, 0.4167, 0.6667, 0.3333, 0.6667, 0.3333, 0.6667, 0.4167, 0.6667, 0.4167, 0.75, 0.3333, 0.75, 0.3333, 0.75, 0.4167, 0.75, 0.4167, 0.8333, 0.3333, 0.8333, 0.3333, 0.8333, 0.4167, 0.8333, 0.4167, 0.9167, 0.3333, 0.9167, 0.3333, 0.9167, 0.4167, 0.9167, 0.4167, 1.0, 0.3333, 1.0, 0.3333, 2.22e-16, 0.4167, 2.22e-16, 0.4167, 0.08333, 0.3333, 0.08333, 0.3333, 0.08333, 0.4167, 0.08333, 0.4167, 0.1667, 0.3333, 0.1667, 0.3333, 0.1667, 0.4167, 0.1667, 0.4167, 0.25, 0.3333, 0.25, 0.3333, 0.25, 0.4167, 0.25, 0.4167, 0.3333, 0.3333, 0.3333, 0.3333, 0.3333, 0.4167, 0.3333, 0.4167, 0.4167, 0.3333, 0.4167, 0.3333, 0.4167, 0.4167, 0.4167, 0.4167, 0.5, 0.3333, 0.5, 0.4167, 0.5, 0.5, 0.5, 0.5, 0.5833, 0.4167, 0.5833, 0.4167, 0.5833, 0.5, 0.5833, 0.5, 0.6667, 0.4167, 0.6667, 0.4167, 0.6667, 0.5, 0.6667, 0.5, 0.75, 0.4167, 0.75, 0.4167, 0.75, 0.5, 0.75, 0.5, 0.8333, 0.4167, 0.8333, 0.4167, 0.8333, 0.5, 0.8333, 0.5, 0.9167, 0.4167, 0.9167, 0.4167, 0.9167, 0.5, 0.9167, 0.5, 1.0, 0.4167, 1.0, 0.4167, 2.22e-16, 0.5, 2.22e-16, 0.5, 0.08333, 0.4167, 0.08333, 0.4167, 0.08333, 0.5, 0.08333, 0.5, 0.1667, 0.4167, 0.1667, 0.4167, 0.1667, 0.5, 0.1667, 0.5, 0.25, 0.4167, 0.25, 0.4167, 0.25, 0.5, 0.25, 0.5, 0.3333, 0.4167, 0.3333, 0.4167, 0.3333, 0.5, 0.3333, 0.5, 0.4167, 0.4167, 0.4167, 0.4167, 0.4167, 0.5, 0.4167, 0.5, 0.5, 0.4167, 0.5])
_ca = me_torus_002.color_attributes.new('Col', 'BYTE_COLOR', 'CORNER')
_ca.data.foreach_set('color', [1.0, 0.007499, 0.0, 1.0, 1.0, 0.007499, 0.0, 1.0, 1.0, 0.007499, 0.0, 1.0, 1.0, 0.007499, 0.0, 1.0, 0.9131, 1.0, 1.0, 1.0, 0.9131, 1.0, 1.0, 1.0, 0.9131, 1.0, 1.0, 1.0, 0.9131, 1.0, 1.0, 1.0, 1.0, 0.007499, 0.0, 1.0, 1.0, 0.007499, 0.0, 1.0, 1.0, 0.007499, 0.0, 1.0, 1.0, 0.007499, 0.0, 1.0, 0.9131, 1.0, 1.0, 1.0, 0.9131, 1.0, 1.0, 1.0, 0.9131, 1.0, 1.0, 1.0, 0.9131, 1.0, 1.0, 1.0, 1.0, 0.007499, 0.0, 1.0, 1.0, 0.007499, 0.0, 1.0, 1.0, 0.007499, 0.0, 1.0, 1.0, 0.007499, 0.0, 1.0, 1.0, 0.007499, 0.0, 1.0, 1.0, 0.007499, 0.0, 1.0, 1.0, 0.007499, 0.0, 1.0, 1.0, 0.007499, 0.0, 1.0, 1.0, 0.007499, 0.0, 1.0, 1.0, 0.007499, 0.0, 1.0, 1.0, 0.007499, 0.0, 1.0, 1.0, 0.007499, 0.0, 1.0, 1.0, 0.007499, 0.0, 1.0, 1.0, 0.007499, 0.0, 1.0, 1.0, 0.007499, 0.0, 1.0, 1.0, 0.007499, 0.0, 1.0, 1.0, 0.007499, 0.0, 1.0, 1.0, 0.007499, 0.0, 1.0, 1.0, 0.007499, 0.0, 1.0, 1.0, 0.007499, 0.0, 1.0, 0.9131, 1.0, 1.0, 1.0, 0.9131, 1.0, 1.0, 1.0, 0.9131, 1.0, 1.0, 1.0, 0.9131, 1.0, 1.0, 1.0, 1.0, 0.007499, 0.0, 1.0, 1.0, 0.007499, 0.0, 1.0, 1.0, 0.007499, 0.0, 1.0, 1.0, 0.007499, 0.0, 1.0, 0.9131, 1.0, 1.0, 1.0, 0.9131, 1.0, 1.0, 1.0, 0.9131, 1.0, 1.0, 1.0, 0.9131, 1.0, 1.0, 1.0, 1.0, 0.007499, 0.0, 1.0, 1.0, 0.007499, 0.0, 1.0, 1.0, 0.007499, 0.0, 1.0, 1.0, 0.007499, 0.0, 1.0, 0.9131, 1.0, 1.0, 1.0, 0.9131, 1.0, 1.0, 1.0, 0.9131, 1.0, 1.0, 1.0, 0.9131, 1.0, 1.0, 1.0, 1.0, 0.007499, 0.0, 1.0, 1.0, 0.007499, 0.0, 1.0, 1.0, 0.007499, 0.0, 1.0, 1.0, 0.007499, 0.0, 1.0, 0.9131, 1.0, 1.0, 1.0, 0.9131, 1.0, 1.0, 1.0, 0.9131, 1.0, 1.0, 1.0, 0.9131, 1.0, 1.0, 1.0, 1.0, 0.007499, 0.0, 1.0, 1.0, 0.007499, 0.0, 1.0, 1.0, 0.007499, 0.0, 1.0, 1.0, 0.007499, 0.0, 1.0, 1.0, 0.007499, 0.0, 1.0, 1.0, 0.007499, 0.0, 1.0, 1.0, 0.007499, 0.0, 1.0, 1.0, 0.007499, 0.0, 1.0, 1.0, 0.007499, 0.0, 1.0, 1.0, 0.007499, 0.0, 1.0, 1.0, 0.007499, 0.0, 1.0, 1.0, 0.007499, 0.0, 1.0, 1.0, 0.007499, 0.0, 1.0, 1.0, 0.007499, 0.0, 1.0, 1.0, 0.007499, 0.0, 1.0, 1.0, 0.007499, 0.0, 1.0, 1.0, 0.007499, 0.0, 1.0, 1.0, 0.007499, 0.0, 1.0, 1.0, 0.007499, 0.0, 1.0, 1.0, 0.007499, 0.0, 1.0, 0.9131, 1.0, 1.0, 1.0, 0.9131, 1.0, 1.0, 1.0, 0.9131, 1.0, 1.0, 1.0, 0.9131, 1.0, 1.0, 1.0, 1.0, 0.007499, 0.0, 1.0, 1.0, 0.007499, 0.0, 1.0, 1.0, 0.007499, 0.0, 1.0, 1.0, 0.007499, 0.0, 1.0, 0.9131, 1.0, 1.0, 1.0, 0.9131, 1.0, 1.0, 1.0, 0.9131, 1.0, 1.0, 1.0, 0.9131, 1.0, 1.0, 1.0, 1.0, 0.007499, 0.0, 1.0, 1.0, 0.007499, 0.0, 1.0, 1.0, 0.007499, 0.0, 1.0, 1.0, 0.007499, 0.0, 1.0, 0.9131, 1.0, 1.0, 1.0, 0.9131, 1.0, 1.0, 1.0, 0.9131, 1.0, 1.0, 1.0, 0.9131, 1.0, 1.0, 1.0, 1.0, 0.007499, 0.0, 1.0, 1.0, 0.007499, 0.0, 1.0, 1.0, 0.007499, 0.0, 1.0, 1.0, 0.007499, 0.0, 1.0, 0.9131, 1.0, 1.0, 1.0, 0.9131, 1.0, 1.0, 1.0, 0.9131, 1.0, 1.0, 1.0, 0.9131, 1.0, 1.0, 1.0, 1.0, 0.007499, 0.0, 1.0, 1.0, 0.007499, 0.0, 1.0, 1.0, 0.007499, 0.0, 1.0, 1.0, 0.007499, 0.0, 1.0, 1.0, 0.007499, 0.0, 1.0, 1.0, 0.007499, 0.0, 1.0, 1.0, 0.007499, 0.0, 1.0, 1.0, 0.007499, 0.0, 1.0, 1.0, 0.007499, 0.0, 1.0, 1.0, 0.007499, 0.0, 1.0, 1.0, 0.007499, 0.0, 1.0, 1.0, 0.007499, 0.0, 1.0, 1.0, 0.007499, 0.0, 1.0, 1.0, 0.007499, 0.0, 1.0, 1.0, 0.007499, 0.0, 1.0, 1.0, 0.007499, 0.0, 1.0, 1.0, 0.007499, 0.0, 1.0, 1.0, 0.007499, 0.0, 1.0, 1.0, 0.007499, 0.0, 1.0, 1.0, 0.007499, 0.0, 1.0, 0.9131, 1.0, 1.0, 1.0, 0.9131, 1.0, 1.0, 1.0, 0.9131, 1.0, 1.0, 1.0, 0.9131, 1.0, 1.0, 1.0, 1.0, 0.007499, 0.0, 1.0, 1.0, 0.007499, 0.0, 1.0, 1.0, 0.007499, 0.0, 1.0, 1.0, 0.007499, 0.0, 1.0, 0.9131, 1.0, 1.0, 1.0, 0.9131, 1.0, 1.0, 1.0, 0.9131, 1.0, 1.0, 1.0, 0.9131, 1.0, 1.0, 1.0, 1.0, 0.007499, 0.0, 1.0, 1.0, 0.007499, 0.0, 1.0, 1.0, 0.007499, 0.0, 1.0, 1.0, 0.007499, 0.0, 1.0, 0.9131, 1.0, 1.0, 1.0, 0.9131, 1.0, 1.0, 1.0, 0.9131, 1.0, 1.0, 1.0, 0.9131, 1.0, 1.0, 1.0, 1.0, 0.007499, 0.0, 1.0, 1.0, 0.007499, 0.0, 1.0, 1.0, 0.007499, 0.0, 1.0, 1.0, 0.007499, 0.0, 1.0, 0.9131, 1.0, 1.0, 1.0, 0.9131, 1.0, 1.0, 1.0, 0.9131, 1.0, 1.0, 1.0, 0.9131, 1.0, 1.0, 1.0, 1.0, 0.007499, 0.0, 1.0, 1.0, 0.007499, 0.0, 1.0, 1.0, 0.007499, 0.0, 1.0, 1.0, 0.007499, 0.0, 1.0, 1.0, 0.007499, 0.0, 1.0, 1.0, 0.007499, 0.0, 1.0, 1.0, 0.007499, 0.0, 1.0, 1.0, 0.007499, 0.0, 1.0, 1.0, 0.007499, 0.0, 1.0, 1.0, 0.007499, 0.0, 1.0, 1.0, 0.007499, 0.0, 1.0, 1.0, 0.007499, 0.0, 1.0, 1.0, 0.007499, 0.0, 1.0, 1.0, 0.007499, 0.0, 1.0, 1.0, 0.007499, 0.0, 1.0, 1.0, 0.007499, 0.0, 1.0, 1.0, 0.007499, 0.0, 1.0, 1.0, 0.007499, 0.0, 1.0, 1.0, 0.007499, 0.0, 1.0, 1.0, 0.007499, 0.0, 1.0, 0.9131, 1.0, 1.0, 1.0, 0.9131, 1.0, 1.0, 1.0, 0.9131, 1.0, 1.0, 1.0, 0.9131, 1.0, 1.0, 1.0, 1.0, 0.007499, 0.0, 1.0, 1.0, 0.007499, 0.0, 1.0, 1.0, 0.007499, 0.0, 1.0, 1.0, 0.007499, 0.0, 1.0, 0.9131, 1.0, 1.0, 1.0, 0.9131, 1.0, 1.0, 1.0, 0.9131, 1.0, 1.0, 1.0, 0.9131, 1.0, 1.0, 1.0, 1.0, 0.007499, 0.0, 1.0, 1.0, 0.007499, 0.0, 1.0, 1.0, 0.007499, 0.0, 1.0, 1.0, 0.007499, 0.0, 1.0, 0.9131, 1.0, 1.0, 1.0, 0.9131, 1.0, 1.0, 1.0, 0.9131, 1.0, 1.0, 1.0, 0.9131, 1.0, 1.0, 1.0, 1.0, 0.007499, 0.0, 1.0, 1.0, 0.007499, 0.0, 1.0, 1.0, 0.007499, 0.0, 1.0, 1.0, 0.007499, 0.0, 1.0, 0.9131, 1.0, 1.0, 1.0, 0.9131, 1.0, 1.0, 1.0, 0.9131, 1.0, 1.0, 1.0, 0.9131, 1.0, 1.0, 1.0, 1.0, 0.007499, 0.0, 1.0, 1.0, 0.007499, 0.0, 1.0, 1.0, 0.007499, 0.0, 1.0, 1.0, 0.007499, 0.0, 1.0, 1.0, 0.007499, 0.0, 1.0, 1.0, 0.007499, 0.0, 1.0, 1.0, 0.007499, 0.0, 1.0, 1.0, 0.007499, 0.0, 1.0, 1.0, 0.007499, 0.0, 1.0, 1.0, 0.007499, 0.0, 1.0, 1.0, 0.007499, 0.0, 1.0, 1.0, 0.007499, 0.0, 1.0, 1.0, 0.007499, 0.0, 1.0, 1.0, 0.007499, 0.0, 1.0, 1.0, 0.007499, 0.0, 1.0, 1.0, 0.007499, 0.0, 1.0, 1.0, 0.007499, 0.0, 1.0, 1.0, 0.007499, 0.0, 1.0, 1.0, 0.007499, 0.0, 1.0, 1.0, 0.007499, 0.0, 1.0, 0.9131, 1.0, 1.0, 1.0, 0.9131, 1.0, 1.0, 1.0, 0.9131, 1.0, 1.0, 1.0, 0.9131, 1.0, 1.0, 1.0, 1.0, 0.007499, 0.0, 1.0, 1.0, 0.007499, 0.0, 1.0, 1.0, 0.007499, 0.0, 1.0, 1.0, 0.007499, 0.0, 1.0, 0.9131, 1.0, 1.0, 1.0, 0.9131, 1.0, 1.0, 1.0, 0.9131, 1.0, 1.0, 1.0, 0.9131, 1.0, 1.0, 1.0, 1.0, 0.007499, 0.0, 1.0, 1.0, 0.007499, 0.0, 1.0, 1.0, 0.007499, 0.0, 1.0, 1.0, 0.007499, 0.0, 1.0, 0.9131, 1.0, 1.0, 1.0, 0.9131, 1.0, 1.0, 1.0, 0.9131, 1.0, 1.0, 1.0, 0.9131, 1.0, 1.0, 1.0, 1.0, 0.007499, 0.0, 1.0, 1.0, 0.007499, 0.0, 1.0, 1.0, 0.007499, 0.0, 1.0, 1.0, 0.007499, 0.0, 1.0, 0.9131, 1.0, 1.0, 1.0, 0.9131, 1.0, 1.0, 1.0, 0.9131, 1.0, 1.0, 1.0, 0.9131, 1.0, 1.0, 1.0, 1.0, 0.007499, 0.0, 1.0, 1.0, 0.007499, 0.0, 1.0, 1.0, 0.007499, 0.0, 1.0, 1.0, 0.007499, 0.0, 1.0, 1.0, 0.007499, 0.0, 1.0, 1.0, 0.007499, 0.0, 1.0, 1.0, 0.007499, 0.0, 1.0, 1.0, 0.007499, 0.0, 1.0, 1.0, 0.007499, 0.0, 1.0, 1.0, 0.007499, 0.0, 1.0, 1.0, 0.007499, 0.0, 1.0, 1.0, 0.007499, 0.0, 1.0, 1.0, 0.007499, 0.0, 1.0, 1.0, 0.007499, 0.0, 1.0, 1.0, 0.007499, 0.0, 1.0, 1.0, 0.007499, 0.0, 1.0, 1.0, 0.007499, 0.0, 1.0, 1.0, 0.007499, 0.0, 1.0, 1.0, 0.007499, 0.0, 1.0, 1.0, 0.007499, 0.0, 1.0, 0.9131, 1.0, 1.0, 1.0, 0.9131, 1.0, 1.0, 1.0, 0.9131, 1.0, 1.0, 1.0, 0.9131, 1.0, 1.0, 1.0, 1.0, 0.007499, 0.0, 1.0, 1.0, 0.007499, 0.0, 1.0, 1.0, 0.007499, 0.0, 1.0, 1.0, 0.007499, 0.0, 1.0, 0.9131, 1.0, 1.0, 1.0, 0.9131, 1.0, 1.0, 1.0, 0.9131, 1.0, 1.0, 1.0, 0.9131, 1.0, 1.0, 1.0, 1.0, 0.007499, 0.0, 1.0, 1.0, 0.007499, 0.0, 1.0, 1.0, 0.007499, 0.0, 1.0, 1.0, 0.007499, 0.0, 1.0, 0.9131, 1.0, 1.0, 1.0, 0.9131, 1.0, 1.0, 1.0, 0.9131, 1.0, 1.0, 1.0, 0.9131, 1.0, 1.0, 1.0, 1.0, 0.007499, 0.0, 1.0, 1.0, 0.007499, 0.0, 1.0, 1.0, 0.007499, 0.0, 1.0, 1.0, 0.007499, 0.0, 1.0, 0.9131, 1.0, 1.0, 1.0, 0.9131, 1.0, 1.0, 1.0, 0.9131, 1.0, 1.0, 1.0, 0.9131, 1.0, 1.0, 1.0, 1.0, 0.007499, 0.0, 1.0, 1.0, 0.007499, 0.0, 1.0, 1.0, 0.007499, 0.0, 1.0, 1.0, 0.007499, 0.0, 1.0, 1.0, 0.007499, 0.0, 1.0, 1.0, 0.007499, 0.0, 1.0, 1.0, 0.007499, 0.0, 1.0, 1.0, 0.007499, 0.0, 1.0, 1.0, 0.007499, 0.0, 1.0, 1.0, 0.007499, 0.0, 1.0, 1.0, 0.007499, 0.0, 1.0, 1.0, 0.007499, 0.0, 1.0, 1.0, 0.007499, 0.0, 1.0, 1.0, 0.007499, 0.0, 1.0, 1.0, 0.007499, 0.0, 1.0, 1.0, 0.007499, 0.0, 1.0, 1.0, 0.007499, 0.0, 1.0, 1.0, 0.007499, 0.0, 1.0, 1.0, 0.007499, 0.0, 1.0, 1.0, 0.007499, 0.0, 1.0, 0.9131, 1.0, 1.0, 1.0, 0.9131, 1.0, 1.0, 1.0, 0.9131, 1.0, 1.0, 1.0, 0.9131, 1.0, 1.0, 1.0, 1.0, 0.007499, 0.0, 1.0, 1.0, 0.007499, 0.0, 1.0, 1.0, 0.007499, 0.0, 1.0, 1.0, 0.007499, 0.0, 1.0, 0.9131, 1.0, 1.0, 1.0, 0.9131, 1.0, 1.0, 1.0, 0.9131, 1.0, 1.0, 1.0, 0.9131, 1.0, 1.0, 1.0, 1.0, 0.007499, 0.0, 1.0, 1.0, 0.007499, 0.0, 1.0, 1.0, 0.007499, 0.0, 1.0, 1.0, 0.007499, 0.0, 1.0, 0.9131, 1.0, 1.0, 1.0, 0.9131, 1.0, 1.0, 1.0, 0.9131, 1.0, 1.0, 1.0, 0.9131, 1.0, 1.0, 1.0, 1.0, 0.007499, 0.0, 1.0, 1.0, 0.007499, 0.0, 1.0, 1.0, 0.007499, 0.0, 1.0, 1.0, 0.007499, 0.0, 1.0, 0.9131, 1.0, 1.0, 1.0, 0.9131, 1.0, 1.0, 1.0, 0.9131, 1.0, 1.0, 1.0, 0.9131, 1.0, 1.0, 1.0, 1.0, 0.007499, 0.0, 1.0, 1.0, 0.007499, 0.0, 1.0, 1.0, 0.007499, 0.0, 1.0, 1.0, 0.007499, 0.0, 1.0, 1.0, 0.007499, 0.0, 1.0, 1.0, 0.007499, 0.0, 1.0, 1.0, 0.007499, 0.0, 1.0, 1.0, 0.007499, 0.0, 1.0, 1.0, 0.007499, 0.0, 1.0, 1.0, 0.007499, 0.0, 1.0, 1.0, 0.007499, 0.0, 1.0, 1.0, 0.007499, 0.0, 1.0, 1.0, 0.007499, 0.0, 1.0, 1.0, 0.007499, 0.0, 1.0, 1.0, 0.007499, 0.0, 1.0, 1.0, 0.007499, 0.0, 1.0, 1.0, 0.007499, 0.0, 1.0, 1.0, 0.007499, 0.0, 1.0, 1.0, 0.007499, 0.0, 1.0, 1.0, 0.007499, 0.0, 1.0, 0.9131, 1.0, 1.0, 1.0, 0.9131, 1.0, 1.0, 1.0, 0.9131, 1.0, 1.0, 1.0, 0.9131, 1.0, 1.0, 1.0, 1.0, 0.007499, 0.0, 1.0, 1.0, 0.007499, 0.0, 1.0, 1.0, 0.007499, 0.0, 1.0, 1.0, 0.007499, 0.0, 1.0, 0.9131, 1.0, 1.0, 1.0, 0.9131, 1.0, 1.0, 1.0, 0.9131, 1.0, 1.0, 1.0, 0.9131, 1.0, 1.0, 1.0, 1.0, 0.007499, 0.0, 1.0, 1.0, 0.007499, 0.0, 1.0, 1.0, 0.007499, 0.0, 1.0, 1.0, 0.007499, 0.0, 1.0, 0.9131, 1.0, 1.0, 1.0, 0.9131, 1.0, 1.0, 1.0, 0.9131, 1.0, 1.0, 1.0, 0.9131, 1.0, 1.0, 1.0, 1.0, 0.007499, 0.0, 1.0, 1.0, 0.007499, 0.0, 1.0, 1.0, 0.007499, 0.0, 1.0, 1.0, 0.007499, 0.0, 1.0, 0.9131, 1.0, 1.0, 1.0, 0.9131, 1.0, 1.0, 1.0, 0.9131, 1.0, 1.0, 1.0, 0.9131, 1.0, 1.0, 1.0, 1.0, 0.007499, 0.0, 1.0, 1.0, 0.007499, 0.0, 1.0, 1.0, 0.007499, 0.0, 1.0, 1.0, 0.007499, 0.0, 1.0, 1.0, 0.007499, 0.0, 1.0, 1.0, 0.007499, 0.0, 1.0, 1.0, 0.007499, 0.0, 1.0, 1.0, 0.007499, 0.0, 1.0, 1.0, 0.007499, 0.0, 1.0, 1.0, 0.007499, 0.0, 1.0, 1.0, 0.007499, 0.0, 1.0, 1.0, 0.007499, 0.0, 1.0, 1.0, 0.007499, 0.0, 1.0, 1.0, 0.007499, 0.0, 1.0, 1.0, 0.007499, 0.0, 1.0, 1.0, 0.007499, 0.0, 1.0, 1.0, 0.007499, 0.0, 1.0, 1.0, 0.007499, 0.0, 1.0, 1.0, 0.007499, 0.0, 1.0, 1.0, 0.007499, 0.0, 1.0, 0.9131, 1.0, 1.0, 1.0, 0.9131, 1.0, 1.0, 1.0, 0.9131, 1.0, 1.0, 1.0, 0.9131, 1.0, 1.0, 1.0, 1.0, 0.007499, 0.0, 1.0, 1.0, 0.007499, 0.0, 1.0, 1.0, 0.007499, 0.0, 1.0, 1.0, 0.007499, 0.0, 1.0, 0.9131, 1.0, 1.0, 1.0, 0.9131, 1.0, 1.0, 1.0, 0.9131, 1.0, 1.0, 1.0, 0.9131, 1.0, 1.0, 1.0, 1.0, 0.007499, 0.0, 1.0, 1.0, 0.007499, 0.0, 1.0, 1.0, 0.007499, 0.0, 1.0, 1.0, 0.007499, 0.0, 1.0, 0.9131, 1.0, 1.0, 1.0, 0.9131, 1.0, 1.0, 1.0, 0.9131, 1.0, 1.0, 1.0, 0.9131, 1.0, 1.0, 1.0, 1.0, 0.007499, 0.0, 1.0, 1.0, 0.007499, 0.0, 1.0, 1.0, 0.007499, 0.0, 1.0, 1.0, 0.007499, 0.0, 1.0, 0.9131, 1.0, 1.0, 1.0, 0.9131, 1.0, 1.0, 1.0, 0.9131, 1.0, 1.0, 1.0, 0.9131, 1.0, 1.0, 1.0, 1.0, 0.007499, 0.0, 1.0, 1.0, 0.007499, 0.0, 1.0, 1.0, 0.007499, 0.0, 1.0, 1.0, 0.007499, 0.0, 1.0, 1.0, 0.007499, 0.0, 1.0, 1.0, 0.007499, 0.0, 1.0, 1.0, 0.007499, 0.0, 1.0, 1.0, 0.007499, 0.0, 1.0, 1.0, 0.007499, 0.0, 1.0, 1.0, 0.007499, 0.0, 1.0, 1.0, 0.007499, 0.0, 1.0, 1.0, 0.007499, 0.0, 1.0, 1.0, 0.007499, 0.0, 1.0, 1.0, 0.007499, 0.0, 1.0, 1.0, 0.007499, 0.0, 1.0, 1.0, 0.007499, 0.0, 1.0, 1.0, 0.007499, 0.0, 1.0, 1.0, 0.007499, 0.0, 1.0, 1.0, 0.007499, 0.0, 1.0, 1.0, 0.007499, 0.0, 1.0, 0.9131, 1.0, 1.0, 1.0, 0.9131, 1.0, 1.0, 1.0, 0.9131, 1.0, 1.0, 1.0, 0.9131, 1.0, 1.0, 1.0, 1.0, 0.007499, 0.0, 1.0, 1.0, 0.007499, 0.0, 1.0, 1.0, 0.007499, 0.0, 1.0, 1.0, 0.007499, 0.0, 1.0, 0.9131, 1.0, 1.0, 1.0, 0.9131, 1.0, 1.0, 1.0, 0.9131, 1.0, 1.0, 1.0, 0.9131, 1.0, 1.0, 1.0, 1.0, 0.007499, 0.0, 1.0, 1.0, 0.007499, 0.0, 1.0, 1.0, 0.007499, 0.0, 1.0, 1.0, 0.007499, 0.0, 1.0, 0.9131, 1.0, 1.0, 1.0, 0.9131, 1.0, 1.0, 1.0, 0.9131, 1.0, 1.0, 1.0, 0.9131, 1.0, 1.0, 1.0, 1.0, 0.007499, 0.0, 1.0, 1.0, 0.007499, 0.0, 1.0, 1.0, 0.007499, 0.0, 1.0, 1.0, 0.007499, 0.0, 1.0, 0.9131, 1.0, 1.0, 1.0, 0.9131, 1.0, 1.0, 1.0, 0.9131, 1.0, 1.0, 1.0, 0.9131, 1.0, 1.0, 1.0, 1.0, 0.007499, 0.0, 1.0, 1.0, 0.007499, 0.0, 1.0, 1.0, 0.007499, 0.0, 1.0, 1.0, 0.007499, 0.0, 1.0, 1.0, 0.007499, 0.0, 1.0, 1.0, 0.007499, 0.0, 1.0, 1.0, 0.007499, 0.0, 1.0, 1.0, 0.007499, 0.0, 1.0, 1.0, 0.007499, 0.0, 1.0, 1.0, 0.007499, 0.0, 1.0, 1.0, 0.007499, 0.0, 1.0, 1.0, 0.007499, 0.0, 1.0, 1.0, 0.007499, 0.0, 1.0, 1.0, 0.007499, 0.0, 1.0, 1.0, 0.007499, 0.0, 1.0, 1.0, 0.007499, 0.0, 1.0, 1.0, 0.007499, 0.0, 1.0, 1.0, 0.007499, 0.0, 1.0, 1.0, 0.007499, 0.0, 1.0, 1.0, 0.007499, 0.0, 1.0, 0.9131, 1.0, 1.0, 1.0, 0.9131, 1.0, 1.0, 1.0, 0.9131, 1.0, 1.0, 1.0, 0.9131, 1.0, 1.0, 1.0, 1.0, 0.007499, 0.0, 1.0, 1.0, 0.007499, 0.0, 1.0, 1.0, 0.007499, 0.0, 1.0, 1.0, 0.007499, 0.0, 1.0, 0.9131, 1.0, 1.0, 1.0, 0.9131, 1.0, 1.0, 1.0, 0.9131, 1.0, 1.0, 1.0, 0.9131, 1.0, 1.0, 1.0, 1.0, 0.007499, 0.0, 1.0, 1.0, 0.007499, 0.0, 1.0, 1.0, 0.007499, 0.0, 1.0, 1.0, 0.007499, 0.0, 1.0, 0.9131, 1.0, 1.0, 1.0, 0.9131, 1.0, 1.0, 1.0, 0.9131, 1.0, 1.0, 1.0, 0.9131, 1.0, 1.0, 1.0, 1.0, 0.007499, 0.0, 1.0, 1.0, 0.007499, 0.0, 1.0, 1.0, 0.007499, 0.0, 1.0, 1.0, 0.007499, 0.0, 1.0, 0.9131, 1.0, 1.0, 1.0, 0.9131, 1.0, 1.0, 1.0, 0.9131, 1.0, 1.0, 1.0, 0.9131, 1.0, 1.0, 1.0, 1.0, 0.007499, 0.0, 1.0, 1.0, 0.007499, 0.0, 1.0, 1.0, 0.007499, 0.0, 1.0, 1.0, 0.007499, 0.0, 1.0, 1.0, 0.007499, 0.0, 1.0, 1.0, 0.007499, 0.0, 1.0, 1.0, 0.007499, 0.0, 1.0, 1.0, 0.007499, 0.0, 1.0, 1.0, 0.007499, 0.0, 1.0, 1.0, 0.007499, 0.0, 1.0, 1.0, 0.007499, 0.0, 1.0, 1.0, 0.007499, 0.0, 1.0, 1.0, 0.007499, 0.0, 1.0, 1.0, 0.007499, 0.0, 1.0, 1.0, 0.007499, 0.0, 1.0, 1.0, 0.007499, 0.0, 1.0, 1.0, 0.007499, 0.0, 1.0, 1.0, 0.007499, 0.0, 1.0, 1.0, 0.007499, 0.0, 1.0, 1.0, 0.007499, 0.0, 1.0, 0.9131, 1.0, 1.0, 1.0, 0.9131, 1.0, 1.0, 1.0, 0.9131, 1.0, 1.0, 1.0, 0.9131, 1.0, 1.0, 1.0, 1.0, 0.007499, 0.0, 1.0, 1.0, 0.007499, 0.0, 1.0, 1.0, 0.007499, 0.0, 1.0, 1.0, 0.007499, 0.0, 1.0, 0.9131, 1.0, 1.0, 1.0, 0.9131, 1.0, 1.0, 1.0, 0.9131, 1.0, 1.0, 1.0, 0.9131, 1.0, 1.0, 1.0])
me_torus_002.materials.append(mat_vertex_color)
me_torus_002.use_remesh_fix_poles = True
me_torus_002.use_remesh_preserve_attributes = False
me_torus_002.use_paint_bone_selection = False
me_torus_002.use_paint_mask = True
me_torus_002.update()

# ---- objects
ob_light = bpy.data.objects.new('Light', light_light)
ob_water = bpy.data.objects.new('Water', me_plane)
ob_plane_001 = bpy.data.objects.new('Plane.001', me_plane_002)
ob_cube_001 = bpy.data.objects.new('Cube.001', me_cube_002)
ob_guy_001 = bpy.data.objects.new('Guy.001', me_cube_003)
ob_tube_001 = bpy.data.objects.new('Tube.001', me_torus_002)

# ---- transforms, parenting, visibility, modifiers, constraints
ob_light.location = (4.076, 1.005, 5.904)
ob_light.rotation_euler = (0.6503, 0.05522, 1.866)
ob_light.lock_rotations_4d = False
ob_light.empty_display_type = 'ARROWS'
ob_light.color = (0.0, 0.0, 0.0, 0.0)
ob_light.lineart.crease_threshold = 0.0
ob_water.location = (0.0, 0.0, 0.0)
ob_plane_001.location = (-7.0, 5.0, 2.6)
ob_cube_001.location = (-7.0, 5.0, -1.0)
ob_guy_001.location = (0.0, 0.0, 0.7331)
ob_guy_001.lock_rotations_4d = False
ob_guy_001.empty_display_type = 'ARROWS'
ob_guy_001.lineart.crease_threshold = 0.0
ob_tube_001.location = (0.0, 0.0, 0.0)

# ---- collection membership
col_collection.objects.link(ob_light)
col_collection.objects.link(ob_water)
col_collection.objects.link(ob_plane_001)
col_collection.objects.link(ob_cube_001)
col_collection.objects.link(ob_guy_001)
col_collection.objects.link(ob_tube_001)

# ---- scene / render settings (as saved in the file)
scene.frame_start = 1; scene.frame_end = 250; scene.frame_set(1)
scene.render.engine = 'BLENDER_EEVEE_NEXT'
scene.cycles.sampling_pattern = 'TABULATED_SOBOL'
scene.cycles.use_light_tree = False
scene.view_settings.view_transform = 'Filmic'
bpy.context.view_layer.update()

# ---- added for rendering (the .blend has no active camera): camera
cam_auto = bpy.data.cameras.new('AutoCamera')
cam_auto.lens = 50.0
cam_auto.sensor_width = 36.0
cam_auto.clip_end = 1000.0
ob_auto_camera = bpy.data.objects.new('AutoCamera', cam_auto)
scene.collection.objects.link(ob_auto_camera)
ob_auto_camera.location = (23.2227, -29.1673, 18.7782)
ob_auto_camera.rotation_euler = (1.09748, -7.21219e-08, 0.694738)
scene.camera = ob_auto_camera
bpy.context.view_layer.update()
